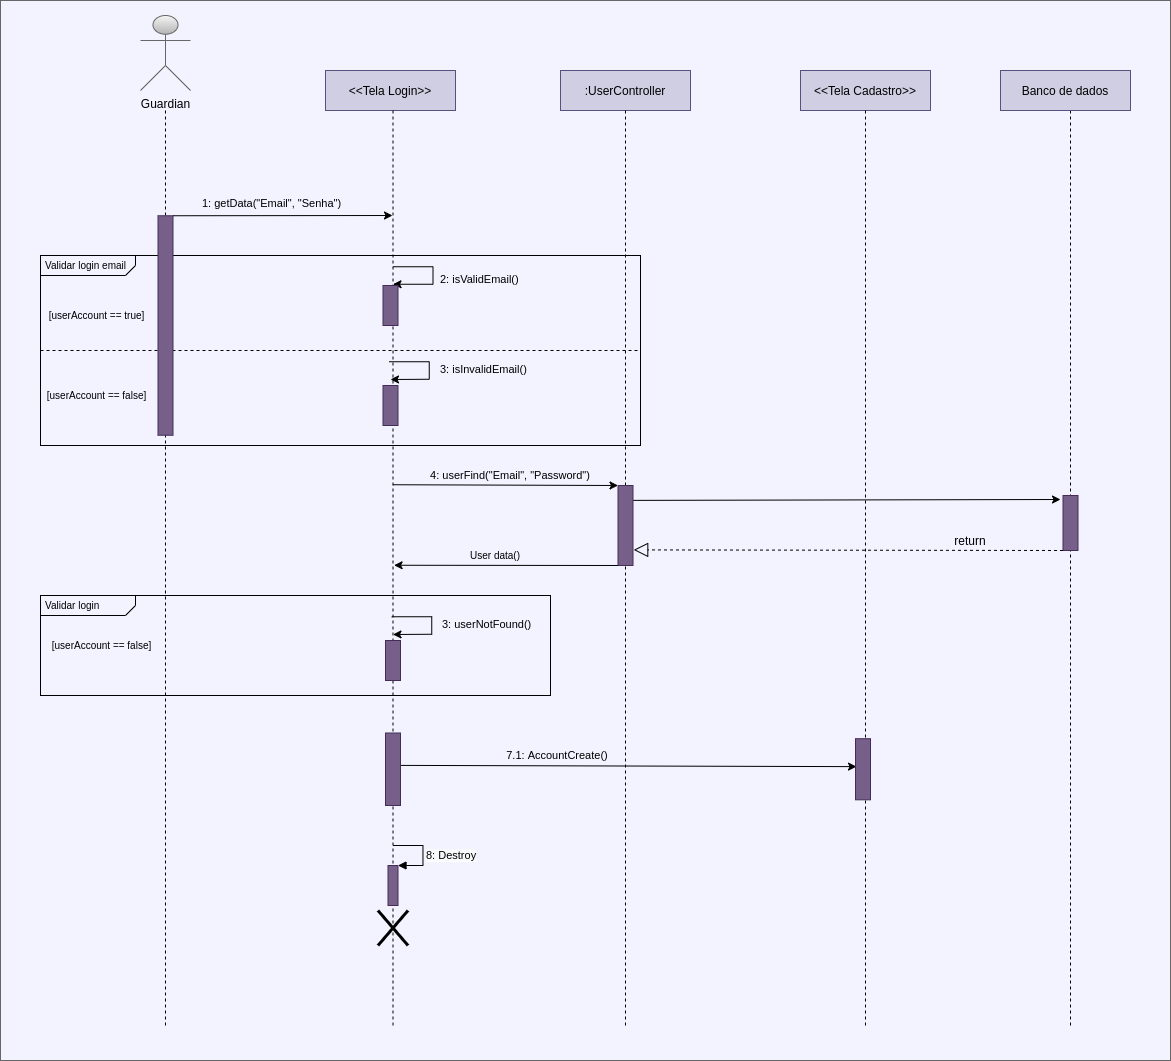

The diagram above was exported from draw.io. Its source (the exported page's mxGraphModel, read from the mxfile embedded in the PNG):
<mxGraphModel dx="-66" dy="948" grid="1" gridSize="10" guides="1" tooltips="1" connect="1" arrows="1" fold="1" page="1" pageScale="1" pageWidth="827" pageHeight="1169" math="0" shadow="0">
  <root>
    <mxCell id="0" />
    <mxCell id="1" parent="0" />
    <mxCell id="Xuynl9pAhP042I0mm08x-48" value="" style="rounded=0;whiteSpace=wrap;html=1;strokeColor=#666666;fontColor=#333333;fillColor=#F2F3FF;" parent="1" vertex="1">
      <mxGeometry x="1950" y="55" width="1170" height="1060" as="geometry" />
    </mxCell>
    <mxCell id="Xuynl9pAhP042I0mm08x-1" value="&lt;p style=&quot;margin: 4px 0px 0px 5px ; text-align: left ; line-height: 100%&quot;&gt;&lt;font style=&quot;font-size: 10px&quot;&gt;Validar login email&lt;/font&gt;&lt;/p&gt;" style="html=1;shape=mxgraph.sysml.package;overflow=fill;labelX=95;align=left;spacingLeft=5;verticalAlign=top;spacingTop=-3;strokeWidth=1;shadow=0;noLabel=0;backgroundOutline=0;sketch=0;fillColor=none;" parent="1" vertex="1">
      <mxGeometry x="1990" y="310" width="600" height="190" as="geometry" />
    </mxCell>
    <mxCell id="Xuynl9pAhP042I0mm08x-2" value="&lt;p style=&quot;margin: 4px 0px 0px 5px ; text-align: left ; line-height: 100%&quot;&gt;&lt;font style=&quot;font-size: 10px&quot;&gt;Validar login&lt;/font&gt;&lt;/p&gt;" style="html=1;shape=mxgraph.sysml.package;overflow=fill;labelX=95;align=left;spacingLeft=5;verticalAlign=top;spacingTop=-3;strokeWidth=1;shadow=0;noLabel=0;backgroundOutline=0;sketch=0;fillColor=none;" parent="1" vertex="1">
      <mxGeometry x="1990" y="650" width="510" height="100" as="geometry" />
    </mxCell>
    <mxCell id="Xuynl9pAhP042I0mm08x-3" value="Guardian" style="shape=umlActor;verticalLabelPosition=bottom;verticalAlign=top;html=1;outlineConnect=0;fillColor=#f5f5f5;strokeColor=#666666;gradientColor=#b3b3b3;" parent="1" vertex="1">
      <mxGeometry x="2090" y="70" width="50" height="75" as="geometry" />
    </mxCell>
    <mxCell id="Xuynl9pAhP042I0mm08x-4" value="&amp;lt;&amp;lt;Tela Login&amp;gt;&amp;gt;" style="rounded=0;whiteSpace=wrap;html=1;strokeWidth=1;fillColor=#d0cee2;strokeColor=#56517e;" parent="1" vertex="1">
      <mxGeometry x="2275" y="125" width="130" height="40" as="geometry" />
    </mxCell>
    <mxCell id="Xuynl9pAhP042I0mm08x-5" value="&lt;span style=&quot;color: rgb(0 , 0 , 0) ; font-style: normal ; font-weight: 400 ; letter-spacing: normal ; text-indent: 0px ; text-transform: none ; word-spacing: 0px ; font-family: &amp;#34;helvetica&amp;#34; ; font-size: 11px ; text-align: center ; display: inline ; float: none&quot;&gt;3: isInvalidEmail(&lt;/span&gt;&lt;span style=&quot;color: rgb(0 , 0 , 0) ; font-style: normal ; font-weight: 400 ; letter-spacing: normal ; text-indent: 0px ; text-transform: none ; word-spacing: 0px ; font-family: &amp;#34;helvetica&amp;#34; ; font-size: 11px ; text-align: center ; display: inline ; float: none&quot;&gt;)&lt;/span&gt;" style="text;whiteSpace=wrap;html=1;" parent="1" vertex="1">
      <mxGeometry x="2387.5" y="410" width="90" height="30" as="geometry" />
    </mxCell>
    <mxCell id="Xuynl9pAhP042I0mm08x-6" value=":UserController" style="rounded=0;whiteSpace=wrap;html=1;strokeWidth=1;fillColor=#d0cee2;strokeColor=#56517e;" parent="1" vertex="1">
      <mxGeometry x="2510" y="125" width="130" height="40" as="geometry" />
    </mxCell>
    <mxCell id="Xuynl9pAhP042I0mm08x-7" value="" style="line;strokeWidth=1;direction=south;html=1;dashed=1;" parent="1" vertex="1">
      <mxGeometry x="2570" y="165" width="10" height="915" as="geometry" />
    </mxCell>
    <mxCell id="Xuynl9pAhP042I0mm08x-8" value="&amp;lt;&amp;lt;Tela Cadastro&amp;gt;&amp;gt;" style="rounded=0;whiteSpace=wrap;html=1;strokeWidth=1;fillColor=#d0cee2;strokeColor=#56517e;" parent="1" vertex="1">
      <mxGeometry x="2750" y="125" width="130" height="40" as="geometry" />
    </mxCell>
    <mxCell id="Xuynl9pAhP042I0mm08x-9" value="" style="line;strokeWidth=1;direction=south;html=1;dashed=1;" parent="1" vertex="1">
      <mxGeometry x="2810" y="165" width="10" height="915" as="geometry" />
    </mxCell>
    <mxCell id="Xuynl9pAhP042I0mm08x-10" value="" style="endArrow=classic;html=1;exitX=1;exitY=0.5;exitDx=0;exitDy=0;exitPerimeter=0;entryX=0.067;entryY=0.457;entryDx=0;entryDy=0;entryPerimeter=0;" parent="1" target="Xuynl9pAhP042I0mm08x-21" edge="1">
      <mxGeometry width="50" height="50" relative="1" as="geometry">
        <mxPoint x="2347.5" y="819.8899999999999" as="sourcePoint" />
        <mxPoint x="2800" y="821" as="targetPoint" />
        <Array as="points" />
      </mxGeometry>
    </mxCell>
    <mxCell id="Xuynl9pAhP042I0mm08x-11" value="" style="endArrow=none;html=1;strokeWidth=3;" parent="1" edge="1">
      <mxGeometry width="50" height="50" relative="1" as="geometry">
        <mxPoint x="2327.5" y="1000" as="sourcePoint" />
        <mxPoint x="2357.5" y="965" as="targetPoint" />
      </mxGeometry>
    </mxCell>
    <mxCell id="Xuynl9pAhP042I0mm08x-12" value="" style="endArrow=none;html=1;strokeWidth=3;" parent="1" edge="1">
      <mxGeometry width="50" height="50" relative="1" as="geometry">
        <mxPoint x="2327.5" y="965" as="sourcePoint" />
        <mxPoint x="2357.5" y="1000" as="targetPoint" />
      </mxGeometry>
    </mxCell>
    <mxCell id="Xuynl9pAhP042I0mm08x-13" value="7.1: AccountCreate()" style="text;html=1;strokeColor=none;fillColor=none;align=center;verticalAlign=middle;whiteSpace=wrap;rounded=0;fontSize=11;" parent="1" vertex="1">
      <mxGeometry x="2447.5" y="799.9999999999999" width="120" height="20" as="geometry" />
    </mxCell>
    <mxCell id="Xuynl9pAhP042I0mm08x-14" value="" style="shape=partialRectangle;whiteSpace=wrap;html=1;bottom=0;right=0;fillColor=none;rotation=90;strokeWidth=1;" parent="1" vertex="1">
      <mxGeometry x="2350" y="405" width="17.5" height="40" as="geometry" />
    </mxCell>
    <mxCell id="Xuynl9pAhP042I0mm08x-15" value="&lt;span style=&quot;color: rgb(0 , 0 , 0) ; font-style: normal ; font-weight: 400 ; letter-spacing: normal ; text-indent: 0px ; text-transform: none ; word-spacing: 0px ; font-family: &amp;#34;helvetica&amp;#34; ; font-size: 11px ; text-align: center ; display: inline ; float: none&quot;&gt;2: isValidEmail(&lt;/span&gt;&lt;span style=&quot;color: rgb(0 , 0 , 0) ; font-style: normal ; font-weight: 400 ; letter-spacing: normal ; text-indent: 0px ; text-transform: none ; word-spacing: 0px ; font-family: &amp;#34;helvetica&amp;#34; ; font-size: 11px ; text-align: center ; display: inline ; float: none&quot;&gt;)&lt;/span&gt;" style="text;whiteSpace=wrap;html=1;" parent="1" vertex="1">
      <mxGeometry x="2387.5" y="320" width="90" height="30" as="geometry" />
    </mxCell>
    <mxCell id="Xuynl9pAhP042I0mm08x-16" value="" style="shape=partialRectangle;whiteSpace=wrap;html=1;bottom=0;right=0;fillColor=none;rotation=90;strokeWidth=1;" parent="1" vertex="1">
      <mxGeometry x="2353.75" y="310" width="17.5" height="40" as="geometry" />
    </mxCell>
    <mxCell id="Xuynl9pAhP042I0mm08x-17" value="" style="endArrow=classic;html=1;strokeWidth=1;exitX=1;exitY=0;exitDx=0;exitDy=0;" parent="1" edge="1">
      <mxGeometry width="50" height="50" relative="1" as="geometry">
        <mxPoint x="2382.5" y="338.75" as="sourcePoint" />
        <mxPoint x="2342.5" y="338.75" as="targetPoint" />
        <Array as="points">
          <mxPoint x="2372.5" y="338.75" />
        </Array>
      </mxGeometry>
    </mxCell>
    <mxCell id="Xuynl9pAhP042I0mm08x-18" value="" style="endArrow=none;html=1;strokeWidth=1;exitX=0;exitY=0.5;exitDx=0;exitDy=0;exitPerimeter=0;dashed=1;" parent="1" source="Xuynl9pAhP042I0mm08x-1" edge="1">
      <mxGeometry width="50" height="50" relative="1" as="geometry">
        <mxPoint x="1841.5" y="405.63" as="sourcePoint" />
        <mxPoint x="2590" y="405" as="targetPoint" />
      </mxGeometry>
    </mxCell>
    <mxCell id="Xuynl9pAhP042I0mm08x-19" value="1: getData(&quot;Email&quot;, &quot;Senha&quot;)" style="edgeLabel;html=1;align=center;verticalAlign=bottom;resizable=0;points=[];labelBackgroundColor=none;" parent="1" connectable="0" vertex="1">
      <mxGeometry x="2219.999310344828" y="265.4999999999999" as="geometry" />
    </mxCell>
    <mxCell id="Xuynl9pAhP042I0mm08x-20" value="" style="line;strokeWidth=1;direction=south;html=1;dashed=1;" parent="1" vertex="1">
      <mxGeometry x="3015" y="165" width="10" height="915" as="geometry" />
    </mxCell>
    <mxCell id="Xuynl9pAhP042I0mm08x-21" value="" style="rounded=0;whiteSpace=wrap;html=1;comic=0;backgroundOutline=0;container=0;snapToPoint=0;portConstraintRotation=0;noLabel=0;absoluteArcSize=0;imageAspect=0;fillColor=#76608a;strokeColor=#432D57;fontColor=#ffffff;" parent="1" vertex="1">
      <mxGeometry x="2805" y="793.1999999999999" width="15" height="61.11" as="geometry" />
    </mxCell>
    <mxCell id="Xuynl9pAhP042I0mm08x-22" value="" style="rounded=0;whiteSpace=wrap;html=1;comic=0;backgroundOutline=0;container=0;snapToPoint=0;portConstraintRotation=0;noLabel=0;absoluteArcSize=0;imageAspect=0;fillColor=#76608a;strokeColor=#432D57;fontColor=#ffffff;" parent="1" vertex="1">
      <mxGeometry x="3012.5" y="550" width="15" height="55" as="geometry" />
    </mxCell>
    <mxCell id="Xuynl9pAhP042I0mm08x-23" value="" style="endArrow=classic;html=1;fontSize=1;strokeWidth=1;exitX=0.981;exitY=0.186;exitDx=0;exitDy=0;exitPerimeter=0;" parent="1" source="Xuynl9pAhP042I0mm08x-27" edge="1">
      <mxGeometry width="50" height="50" relative="1" as="geometry">
        <mxPoint x="2585" y="554.43" as="sourcePoint" />
        <mxPoint x="3010" y="554" as="targetPoint" />
      </mxGeometry>
    </mxCell>
    <mxCell id="Xuynl9pAhP042I0mm08x-24" value="" style="line;strokeWidth=1;direction=south;html=1;dashed=1;" parent="1" vertex="1">
      <mxGeometry x="2337.5" y="165" width="10" height="915" as="geometry" />
    </mxCell>
    <mxCell id="Xuynl9pAhP042I0mm08x-25" value="" style="endArrow=classic;html=1;fontSize=1;strokeWidth=1;exitX=1;exitY=0;exitDx=0;exitDy=0;" parent="1" source="Xuynl9pAhP042I0mm08x-14" edge="1">
      <mxGeometry width="50" height="50" relative="1" as="geometry">
        <mxPoint x="2330" y="410" as="sourcePoint" />
        <mxPoint x="2340" y="434" as="targetPoint" />
      </mxGeometry>
    </mxCell>
    <mxCell id="Xuynl9pAhP042I0mm08x-26" value="" style="endArrow=classic;html=1;fontSize=1;strokeWidth=1;entryX=0;entryY=0;entryDx=0;entryDy=0;exitX=0.409;exitY=0.507;exitDx=0;exitDy=0;exitPerimeter=0;" parent="1" source="Xuynl9pAhP042I0mm08x-24" target="Xuynl9pAhP042I0mm08x-27" edge="1">
      <mxGeometry width="50" height="50" relative="1" as="geometry">
        <mxPoint x="2342" y="513" as="sourcePoint" />
        <mxPoint x="2576" y="513" as="targetPoint" />
      </mxGeometry>
    </mxCell>
    <mxCell id="Xuynl9pAhP042I0mm08x-27" value="" style="rounded=0;whiteSpace=wrap;html=1;comic=0;backgroundOutline=0;container=0;snapToPoint=0;portConstraintRotation=0;noLabel=0;absoluteArcSize=0;imageAspect=0;fillColor=#76608a;strokeColor=#432D57;fontColor=#ffffff;" parent="1" vertex="1">
      <mxGeometry x="2567.5" y="540" width="15" height="80" as="geometry" />
    </mxCell>
    <mxCell id="Xuynl9pAhP042I0mm08x-28" value="" style="endArrow=classic;html=1;fontSize=1;strokeWidth=1;exitX=0;exitY=1;exitDx=0;exitDy=0;entryX=0.497;entryY=0.393;entryDx=0;entryDy=0;entryPerimeter=0;" parent="1" source="Xuynl9pAhP042I0mm08x-27" target="Xuynl9pAhP042I0mm08x-24" edge="1">
      <mxGeometry width="50" height="50" relative="1" as="geometry">
        <mxPoint x="2568" y="581" as="sourcePoint" />
        <mxPoint x="2344" y="610" as="targetPoint" />
      </mxGeometry>
    </mxCell>
    <mxCell id="Xuynl9pAhP042I0mm08x-29" value="&lt;font style=&quot;font-size: 11px&quot;&gt;4: userFind(&quot;Email&quot;, &quot;Password&quot;)&lt;/font&gt;" style="text;html=1;strokeColor=none;fillColor=none;align=center;verticalAlign=middle;whiteSpace=wrap;rounded=0;dashed=1;fontSize=1;" parent="1" vertex="1">
      <mxGeometry x="2335" y="520" width="250" height="20" as="geometry" />
    </mxCell>
    <mxCell id="Xuynl9pAhP042I0mm08x-30" value="&lt;span style=&quot;color: rgb(0 , 0 , 0) ; font-style: normal ; font-weight: 400 ; letter-spacing: normal ; text-indent: 0px ; text-transform: none ; word-spacing: 0px ; font-family: &amp;#34;helvetica&amp;#34; ; font-size: 11px ; text-align: center ; display: inline ; float: none&quot;&gt;3: userNotFound(&lt;/span&gt;&lt;span style=&quot;color: rgb(0 , 0 , 0) ; font-style: normal ; font-weight: 400 ; letter-spacing: normal ; text-indent: 0px ; text-transform: none ; word-spacing: 0px ; font-family: &amp;#34;helvetica&amp;#34; ; font-size: 11px ; text-align: center ; display: inline ; float: none&quot;&gt;)&lt;/span&gt;" style="text;whiteSpace=wrap;html=1;" parent="1" vertex="1">
      <mxGeometry x="2390" y="665" width="100" height="30" as="geometry" />
    </mxCell>
    <mxCell id="Xuynl9pAhP042I0mm08x-31" value="" style="rounded=0;whiteSpace=wrap;html=1;comic=0;backgroundOutline=0;container=0;snapToPoint=0;portConstraintRotation=0;noLabel=0;absoluteArcSize=0;imageAspect=0;fillColor=#76608a;strokeColor=#432D57;fontColor=#ffffff;" parent="1" vertex="1">
      <mxGeometry x="2335" y="695" width="15" height="40" as="geometry" />
    </mxCell>
    <mxCell id="Xuynl9pAhP042I0mm08x-32" value="" style="shape=partialRectangle;whiteSpace=wrap;html=1;bottom=0;right=0;fillColor=none;rotation=90;strokeWidth=1;" parent="1" vertex="1">
      <mxGeometry x="2352.5" y="660" width="17.5" height="40" as="geometry" />
    </mxCell>
    <mxCell id="Xuynl9pAhP042I0mm08x-33" value="" style="endArrow=classic;html=1;fontSize=1;strokeWidth=1;exitX=1;exitY=0;exitDx=0;exitDy=0;" parent="1" source="Xuynl9pAhP042I0mm08x-32" edge="1">
      <mxGeometry width="50" height="50" relative="1" as="geometry">
        <mxPoint x="2332.5" y="665" as="sourcePoint" />
        <mxPoint x="2342.5" y="689" as="targetPoint" />
      </mxGeometry>
    </mxCell>
    <mxCell id="Xuynl9pAhP042I0mm08x-34" value="" style="line;strokeWidth=1;direction=south;html=1;dashed=1;" parent="1" vertex="1">
      <mxGeometry x="2110" y="165" width="10" height="915" as="geometry" />
    </mxCell>
    <mxCell id="Xuynl9pAhP042I0mm08x-35" value="" style="rounded=0;whiteSpace=wrap;html=1;comic=0;backgroundOutline=0;container=0;snapToPoint=0;portConstraintRotation=0;noLabel=0;absoluteArcSize=0;imageAspect=0;fillColor=#76608a;strokeColor=#432D57;fontColor=#ffffff;" parent="1" vertex="1">
      <mxGeometry x="2107.5" y="270.25" width="15" height="219.5" as="geometry" />
    </mxCell>
    <mxCell id="Xuynl9pAhP042I0mm08x-36" value="" style="rounded=0;whiteSpace=wrap;html=1;comic=0;backgroundOutline=0;container=0;snapToPoint=0;portConstraintRotation=0;noLabel=0;absoluteArcSize=0;imageAspect=0;fillColor=#76608a;strokeColor=#432D57;fontColor=#ffffff;" parent="1" vertex="1">
      <mxGeometry x="2332.5" y="340" width="15" height="40" as="geometry" />
    </mxCell>
    <mxCell id="Xuynl9pAhP042I0mm08x-37" value="" style="rounded=0;whiteSpace=wrap;html=1;comic=0;backgroundOutline=0;container=0;snapToPoint=0;portConstraintRotation=0;noLabel=0;absoluteArcSize=0;imageAspect=0;fillColor=#76608a;strokeColor=#432D57;fontColor=#ffffff;" parent="1" vertex="1">
      <mxGeometry x="2332.5" y="440" width="15" height="40" as="geometry" />
    </mxCell>
    <mxCell id="Xuynl9pAhP042I0mm08x-38" value="" style="html=1;points=[];perimeter=orthogonalPerimeter;fillColor=#76608a;strokeColor=#432D57;fontColor=#ffffff;" parent="1" vertex="1">
      <mxGeometry x="2337.5" y="920" width="10" height="40" as="geometry" />
    </mxCell>
    <mxCell id="Xuynl9pAhP042I0mm08x-39" value="&lt;span style=&quot;font-size: 11px; text-align: center; background-color: rgb(248, 249, 250);&quot;&gt;8: Destroy&lt;/span&gt;" style="edgeStyle=orthogonalEdgeStyle;html=1;align=left;spacingLeft=2;endArrow=block;rounded=0;entryX=1;entryY=0;fontSize=11;" parent="1" target="Xuynl9pAhP042I0mm08x-38" edge="1">
      <mxGeometry x="0.0667" relative="1" as="geometry">
        <mxPoint x="2342.5" y="900" as="sourcePoint" />
        <Array as="points">
          <mxPoint x="2372.5" y="900" />
        </Array>
        <mxPoint as="offset" />
      </mxGeometry>
    </mxCell>
    <mxCell id="Xuynl9pAhP042I0mm08x-40" value="" style="endArrow=block;dashed=1;endFill=0;endSize=12;html=1;exitX=0;exitY=1;exitDx=0;exitDy=0;entryX=1.047;entryY=0.805;entryDx=0;entryDy=0;entryPerimeter=0;" parent="1" source="Xuynl9pAhP042I0mm08x-22" target="Xuynl9pAhP042I0mm08x-27" edge="1">
      <mxGeometry width="160" relative="1" as="geometry">
        <mxPoint x="2680" y="600" as="sourcePoint" />
        <mxPoint x="2840" y="600" as="targetPoint" />
      </mxGeometry>
    </mxCell>
    <mxCell id="Xuynl9pAhP042I0mm08x-41" value="" style="rounded=0;whiteSpace=wrap;html=1;comic=0;backgroundOutline=0;container=0;snapToPoint=0;portConstraintRotation=0;noLabel=0;absoluteArcSize=0;imageAspect=0;fillColor=#76608a;strokeColor=#432D57;fontColor=#ffffff;" parent="1" vertex="1">
      <mxGeometry x="2335" y="787.5" width="15" height="72.5" as="geometry" />
    </mxCell>
    <mxCell id="Xuynl9pAhP042I0mm08x-42" value="[userAccount == false]" style="text;html=1;strokeColor=none;fillColor=none;align=center;verticalAlign=middle;whiteSpace=wrap;rounded=0;fontSize=10;" parent="1" vertex="1">
      <mxGeometry x="1995" y="690" width="112.5" height="20" as="geometry" />
    </mxCell>
    <mxCell id="Xuynl9pAhP042I0mm08x-43" value="[userAccount == false]" style="text;html=1;strokeColor=none;fillColor=none;align=center;verticalAlign=middle;whiteSpace=wrap;rounded=0;fontSize=10;" parent="1" vertex="1">
      <mxGeometry x="1990" y="440" width="112.5" height="20" as="geometry" />
    </mxCell>
    <mxCell id="Xuynl9pAhP042I0mm08x-44" value="[userAccount == true]" style="text;html=1;strokeColor=none;fillColor=none;align=center;verticalAlign=middle;whiteSpace=wrap;rounded=0;fontSize=10;" parent="1" vertex="1">
      <mxGeometry x="1990" y="360" width="112.5" height="20" as="geometry" />
    </mxCell>
    <mxCell id="Xuynl9pAhP042I0mm08x-45" value="User data()" style="text;html=1;strokeColor=none;fillColor=none;align=center;verticalAlign=middle;whiteSpace=wrap;rounded=0;fontSize=10;" parent="1" vertex="1">
      <mxGeometry x="2405" y="600" width="80" height="20" as="geometry" />
    </mxCell>
    <mxCell id="Xuynl9pAhP042I0mm08x-46" value="" style="endArrow=classic;html=1;fontSize=11;exitX=1;exitY=0;exitDx=0;exitDy=0;" parent="1" source="Xuynl9pAhP042I0mm08x-35" edge="1">
      <mxGeometry width="50" height="50" relative="1" as="geometry">
        <mxPoint x="2220" y="300" as="sourcePoint" />
        <mxPoint x="2342" y="270" as="targetPoint" />
      </mxGeometry>
    </mxCell>
    <mxCell id="Xuynl9pAhP042I0mm08x-47" value="Banco de dados" style="rounded=0;whiteSpace=wrap;html=1;strokeWidth=1;fillColor=#d0cee2;strokeColor=#56517e;" parent="1" vertex="1">
      <mxGeometry x="2950" y="125" width="130" height="40" as="geometry" />
    </mxCell>
    <mxCell id="iuvxnnyxhuqDtttLCJut-1" value="return" style="text;html=1;strokeColor=none;fillColor=none;align=center;verticalAlign=middle;whiteSpace=wrap;rounded=0;" vertex="1" parent="1">
      <mxGeometry x="2900" y="585" width="40" height="20" as="geometry" />
    </mxCell>
  </root>
</mxGraphModel>